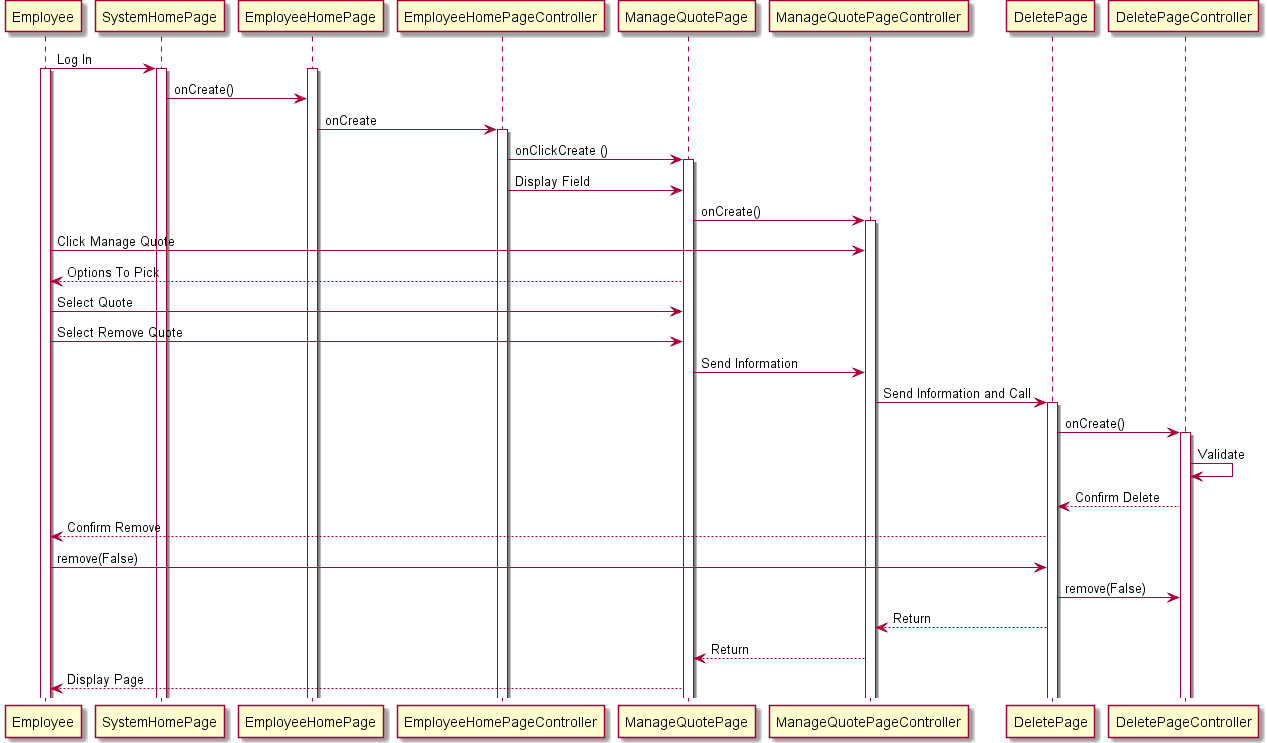

The diagram above was rendered by PlantUML. Its source (embedded in the PNG):
@startuml
Employee -> SystemHomePage : Log In
activate Employee
activate SystemHomePage
activate EmployeeHomePage
SystemHomePage -> EmployeeHomePage  : onCreate()
EmployeeHomePage -> EmployeeHomePageController: onCreate
activate EmployeeHomePageController
EmployeeHomePageController -> ManageQuotePage : onClickCreate ()
activate ManageQuotePage
EmployeeHomePageController -> ManageQuotePage : Display Field
ManageQuotePage -> ManageQuotePageController : onCreate()
activate ManageQuotePageController
Employee -> ManageQuotePageController : Click Manage Quote
ManageQuotePage --> Employee : Options To Pick
Employee -> ManageQuotePage : Select Quote
Employee -> ManageQuotePage : Select Remove Quote
ManageQuotePage -> ManageQuotePageController : Send Information
ManageQuotePageController -> DeletePage : Send Information and Call
activate DeletePage
DeletePage -> DeletePageController : onCreate()
activate DeletePageController
DeletePageController -> DeletePageController : Validate
DeletePageController --> DeletePage : Confirm Delete
DeletePage --> Employee : Confirm Remove
Employee -> DeletePage : remove(False)
DeletePage -> DeletePageController : remove(False)
DeletePage --> ManageQuotePageController : Return
ManageQuotePageController --> ManageQuotePage : Return
ManageQuotePage --> Employee : Display Page
@enduml